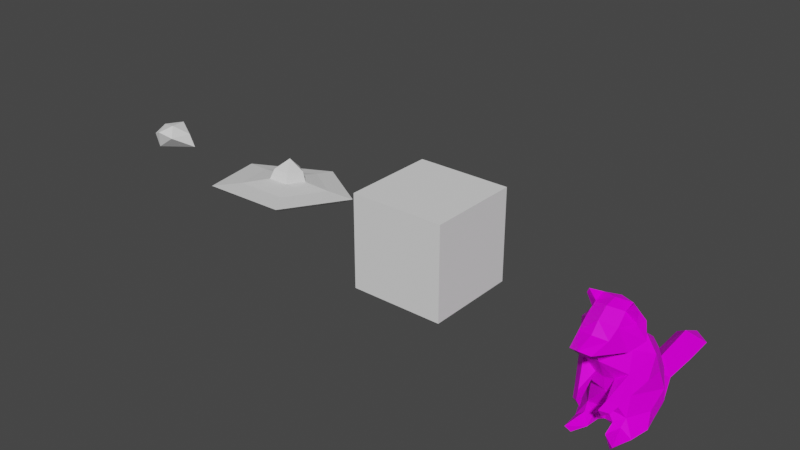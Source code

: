 # Source: hats.blend  (saved by Blender 2.82.7; exported with 4.5.12 LTS)
import bpy
from mathutils import Matrix  # noqa: F401  (used for matrix-valued properties, if any)

bpy.ops.wm.read_factory_settings(use_empty=True)
scene = bpy.context.scene
scene.name = 'Scene'

# ---- collections
col_collection = bpy.data.collections.new('Collection'); scene.collection.children.link(col_collection)

# ---- images (referenced by path relative to the original .blend; pixels are not part of the script)
import os
ASSET_DIR = os.environ.get("B2B_ASSET_DIR", "")  # directory of the original .blend (textures are referenced by path, not embedded)
HERE = os.path.dirname(os.path.abspath(__file__))  # packed textures are extracted next to this script under _unpacked/

def load_image(name, relpath, width, height, colorspace="sRGB"):
    """Load a texture the original file referenced (path relative to the .blend, or extracted next to this script)."""
    p = next((c for c in (os.path.join(HERE, relpath), os.path.join(ASSET_DIR, relpath)) if relpath and os.path.exists(c)), "")
    if p:
        img = bpy.data.images.load(p, check_existing=True)
        img.name = name
    else:  # same state as the original file: an image datablock whose file is absent (Cycles renders it pink)
        img = bpy.data.images.new(name, width, height)
        img.source = "FILE"
        img.filepath = "//" + (relpath or name)
    img.colorspace_settings.name = colorspace
    return img
img_tex_raccoon = load_image('tex_raccoon', 'tex_raccoon.png', 1024, 1024, 'sRGB')

# ---- materials (node trees are filled in below, after node groups)
mat_material = bpy.data.materials.new('Material')
mat_material.alpha_threshold = 0.0
mat_material.use_transparent_shadow = False
mat_material.line_color = (0.0, 0.0, 0.0, 1.0)

# ---- material node trees
mat_material.use_nodes = True; mat_material.node_tree.nodes.clear()
_N = mat_material.node_tree.nodes; _L = mat_material.node_tree.links
n0 = _N.new('ShaderNodeOutputMaterial'); n0.name = 'Material Output'; n0.location = (300, 300)
n1 = _N.new('ShaderNodeBsdfPrincipled'); n1.name = 'Principled BSDF'; n1.location = (10, 300)
n1.distribution = 'GGX'
n1.subsurface_method = 'BURLEY'
n1.inputs[2].default_value = 0.4
n1.inputs[3].default_value = 1.45
n1.inputs[13].default_value = 0.07273
n1.inputs[27].default_value = (0.0, 0.0, 0.0, 1.0)
n1.inputs[28].default_value = 1.0
n2 = _N.new('ShaderNodeTexImage'); n2.name = 'Image Texture'; n2.location = (-354, 235)
n2.image = img_tex_raccoon
_L.new(n1.outputs[0], n0.inputs[0])
_L.new(n2.outputs[0], n1.inputs[0])
n0.is_active_output = True

# ---- world
world_world = bpy.data.worlds.new('World'); scene.world = world_world
world_world.use_nodes = True; world_world.node_tree.nodes.clear()
_N = world_world.node_tree.nodes; _L = world_world.node_tree.links
n0 = _N.new('ShaderNodeOutputWorld'); n0.name = 'World Output'; n0.location = (300, 300)
n1 = _N.new('ShaderNodeBackground'); n1.name = 'Background'; n1.location = (10, 300)
n1.inputs[0].default_value = (0.05088, 0.05088, 0.05088, 1.0)
_L.new(n1.outputs[0], n0.inputs[0])
n0.is_active_output = True
world_world.color = (0.05088, 0.05088, 0.05088)
world_world.use_sun_shadow = False
world_world.sun_shadow_jitter_overblur = 0.0

# ---- meshes
me_cube = bpy.data.meshes.new('Cube')
me_cube.from_pydata([(0.4824, -0.06892, 2.117), (0.5165, 0.2335, 1.676), (0.5576, -0.3238, 2.253), (0.4776, -1.203, 1.174), (0.82, -1.116, 2.648), (0.9291, -0.47, 1.569), (0.896, -0.7001, 2.13), (0.0, 0.3375, 1.648), (0.5892, -0.6535, 2.534), (0.8998, -0.9458, 1.552), (0.0, 0.03504, 2.088), (0.0, -1.322, 1.454), (0.0, -1.674, 2.064), (0.5822, -1.298, 1.759), (0.5218, -1.116, 2.3), (0.0, -1.838, 2.386), (0.6067, -1.505, 2.464), (0.3978, -1.676, 3.097), (0.2686, -2.524, 2.734), (0.0, -2.389, 2.551), (0.3725, -1.996, 2.892), (0.0, -1.857, 3.218), (0.0, -2.103, 2.952), (0.0, -2.648, 2.822), (0.0, -1.545, 3.442), (0.3725, -1.354, 3.344), (0.3725, -1.036, 3.42), (0.5892, -0.741, 2.901), (0.5575, -1.143, 2.998), (0.0, -1.184, 3.488), (0.0, -0.8886, 3.409), (0.0, -0.6588, 2.95), (0.0, -0.4488, 2.503), (0.5487, -1.38, 3.597), (0.6476, -1.286, 3.414), (0.5822, -1.596, 1.075), (0.3564, -1.602, 0.8931), (0.3564, -1.824, 1.212), (0.0, -1.244, 1.065), (0.2467, -1.297, 1.496), (0.5155, -0.9388, 0.9624), (0.0, -1.065, 0.4683), (0.5105, -1.033, 0.3832), (0.8339, -0.4848, 0.4178), (0.9651, -0.1879, 0.9479), (0.0, 0.4912, 1.154), (0.0, 0.5558, 0.4989), (0.9229, -0.01296, 0.5234), (0.6371, 0.389, 1.1), (0.6794, 0.4767, 0.4706), (0.4799, -1.198, 0.1941), (0.628, -1.819, 0.06753), (0.9032, -0.6745, 0.03373), (0.5186, -1.707, -0.1064), (0.2376, -1.46, 0.03772), (0.0, -0.4001, -0.002028), (0.2304, -0.9933, -0.0187), (0.7478, -1.137, -0.05497), (0.8112, -0.228, 0.03413), (0.0, 0.1384, -0.02607), (0.696, 0.4503, 0.04835), (0.0, 0.526, 0.007758), (0.0, 1.085, 0.3964), (0.3762, 1.418, 0.1338), (0.0, 0.9806, -0.03275), (0.0, 1.66, 0.5393), (0.0, 1.657, -0.03567), (0.4223, 2.402, 0.1994), (0.0, 2.838, 0.661), (0.0, 2.936, -0.009876), (0.4231, 3.274, 0.2458), (0.0, 3.562, 0.2956), (0.482, -1.806, 0.9326), (0.2821, -1.812, 0.7719), (0.2821, -2.008, 1.054), (0.0, -1.065, 0.1437), (0.2525, -1.17, 0.231), (0.4984, -0.6679, -0.0187), (0.3975, -0.02483, -0.024)], [], [(8, 4, 14), (35, 9, 13), (13, 12, 39), (6, 13, 9), (1, 5, 44), (10, 1, 7), (28, 4, 27), (2, 5, 0), (9, 35, 3), (27, 4, 8), (9, 5, 6), (27, 26, 28), (12, 14, 15), (15, 14, 16), (14, 4, 16), (16, 4, 17), (16, 19, 15), (18, 19, 16), (18, 16, 20), (17, 20, 16), (20, 17, 21), (21, 22, 20), (18, 23, 19), (22, 23, 20), (18, 20, 23), (21, 17, 24), (25, 24, 17), (28, 17, 4), (17, 28, 25), (24, 25, 29), (26, 29, 25), (10, 32, 0), (0, 32, 2), (14, 6, 8), (6, 2, 8), (32, 8, 2), (8, 32, 27), (32, 31, 27), (27, 31, 26), (31, 30, 26), (26, 30, 29), (28, 34, 25), (34, 33, 25), (33, 34, 26), (28, 26, 34), (25, 33, 26), (13, 14, 12), (1, 0, 5), (10, 0, 1), (2, 6, 5), (6, 14, 13), (3, 35, 36), (37, 72, 35), (35, 13, 37), (12, 11, 39), (39, 37, 13), (37, 39, 36), (36, 39, 3), (38, 39, 11), (39, 38, 3), (3, 40, 9), (38, 40, 3), (40, 38, 42), (38, 41, 42), (42, 43, 40), (43, 44, 40), (40, 44, 5), (5, 9, 40), (44, 43, 47), (47, 48, 44), (48, 47, 49), (48, 49, 45), (45, 49, 46), (45, 7, 48), (7, 1, 48), (48, 1, 44), (50, 76, 54), (56, 54, 76), (50, 54, 51), (57, 50, 51), (51, 53, 57), (50, 57, 42), (42, 57, 52), (43, 42, 52), (53, 51, 54), (57, 53, 54), (54, 56, 57), (49, 60, 46), (49, 47, 60), (47, 43, 58), (52, 58, 43), (47, 58, 60), (78, 77, 55), (77, 78, 58), (58, 52, 77), (60, 59, 61), (60, 62, 46), (63, 62, 60), (61, 64, 60), (63, 60, 64), (62, 63, 65), (64, 66, 63), (65, 63, 67), (67, 68, 65), (66, 67, 63), (69, 67, 66), (68, 67, 70), (67, 69, 70), (70, 69, 71), (70, 71, 68), (73, 72, 74), (36, 72, 73), (36, 74, 37), (37, 74, 72), (36, 35, 72), (36, 73, 74), (56, 75, 55), (56, 76, 75), (50, 42, 76), (42, 41, 76), (75, 76, 41), (57, 56, 77), (57, 77, 52), (58, 78, 60), (55, 77, 56), (60, 78, 59), (55, 59, 78)])
_uv = me_cube.uv_layers.new(name='UVMap')
_uv.uv.foreach_set('vector', [0.3586, 0.7964, 0.2896, 0.8213, 0.2798, 0.7577, 0.2661, 0.6119, 0.3232, 0.646, 0.27, 0.666, 0.27, 0.666, 0.1566, 0.7056, 0.2395, 0.6227, 0.3555, 0.7204, 0.27, 0.666, 0.3232, 0.646, 0.5091, 0.6727, 0.3888, 0.645, 0.4281, 0.5566, 0.5285, 0.7841, 0.5091, 0.6727, 0.5925, 0.71, 0.2942, 0.8755, 0.2896, 0.8213, 0.3409, 0.8496, 0.4185, 0.7572, 0.3888, 0.645, 0.4616, 0.7394, 0.3232, 0.646, 0.2661, 0.6119, 0.2749, 0.5976, 0.3409, 0.8496, 0.2896, 0.8213, 0.3586, 0.7964, 0.3232, 0.646, 0.3888, 0.645, 0.3555, 0.7204, 0.3409, 0.8496, 0.3255, 0.9252, 0.2942, 0.8755, 0.1566, 0.7056, 0.2798, 0.7577, 0.1212, 0.765, 0.1212, 0.765, 0.2798, 0.7577, 0.2303, 0.8076, 0.2798, 0.7577, 0.2896, 0.8213, 0.2303, 0.8076, 0.2303, 0.8076, 0.2896, 0.8213, 0.2282, 0.9084, 0.2303, 0.8076, 0.0438, 0.8493, 0.1212, 0.765, 0.07362, 0.9014, 0.0438, 0.8493, 0.2303, 0.8076, 0.07362, 0.9014, 0.2303, 0.8076, 0.1692, 0.899, 0.2282, 0.9084, 0.1692, 0.899, 0.2303, 0.8076, 0.1692, 0.899, 0.2282, 0.9084, 0.2045, 0.9752, 0.2045, 0.9752, 0.1391, 0.9618, 0.1692, 0.899, 0.07362, 0.9014, 0.02709, 0.9335, 0.0438, 0.8493, 0.1391, 0.9618, 0.02709, 0.9335, 0.1692, 0.899, 0.07362, 0.9014, 0.1692, 0.899, 0.02709, 0.9335, 0.2045, 0.9752, 0.2282, 0.9084, 0.2649, 0.9769, 0.274, 0.9289, 0.2649, 0.9769, 0.2282, 0.9084, 0.2942, 0.8755, 0.2282, 0.9084, 0.2896, 0.8213, 0.2282, 0.9084, 0.2942, 0.8755, 0.274, 0.9289, 0.2649, 0.9769, 0.274, 0.9289, 0.3136, 0.9645, 0.3255, 0.9252, 0.3136, 0.9645, 0.274, 0.9289, 0.5285, 0.7841, 0.4452, 0.85, 0.4616, 0.7394, 0.4616, 0.7394, 0.4452, 0.85, 0.4185, 0.7572, 0.2798, 0.7577, 0.3555, 0.7204, 0.3586, 0.7964, 0.3555, 0.7204, 0.4185, 0.7572, 0.3586, 0.7964, 0.4452, 0.85, 0.3586, 0.7964, 0.4185, 0.7572, 0.3586, 0.7964, 0.4452, 0.85, 0.3409, 0.8496, 0.4452, 0.85, 0.3977, 0.9004, 0.3409, 0.8496, 0.3409, 0.8496, 0.3977, 0.9004, 0.3255, 0.9252, 0.3977, 0.9004, 0.3497, 0.9469, 0.3255, 0.9252, 0.3255, 0.9252, 0.3497, 0.9469, 0.3136, 0.9645, 0.2942, 0.8755, 0.3032, 0.9066, 0.274, 0.9289, 0.3032, 0.9066, 0.3059, 0.9161, 0.274, 0.9289, 0.3059, 0.9161, 0.3032, 0.9066, 0.3255, 0.9252, 0.2942, 0.8755, 0.3255, 0.9252, 0.3032, 0.9066, 0.274, 0.9289, 0.3059, 0.9161, 0.3255, 0.9252, 0.27, 0.666, 0.2798, 0.7577, 0.1566, 0.7056, 0.5091, 0.6727, 0.4616, 0.7394, 0.3888, 0.645, 0.5285, 0.7841, 0.4616, 0.7394, 0.5091, 0.6727, 0.4185, 0.7572, 0.3555, 0.7204, 0.3888, 0.645, 0.3555, 0.7204, 0.2798, 0.7577, 0.27, 0.666, 0.2749, 0.5976, 0.2661, 0.6119, 0.2642, 0.61, 0.2608, 0.6133, 0.2634, 0.6115, 0.2661, 0.6119, 0.2661, 0.6119, 0.27, 0.666, 0.2608, 0.6133, 0.1566, 0.7056, 0.2069, 0.6056, 0.2395, 0.6227, 0.2395, 0.6227, 0.2608, 0.6133, 0.27, 0.666, 0.2608, 0.6133, 0.2395, 0.6227, 0.2642, 0.61, 0.2642, 0.61, 0.2395, 0.6227, 0.2749, 0.5976, 0.2247, 0.5593, 0.2395, 0.6227, 0.2069, 0.6056, 0.2395, 0.6227, 0.2247, 0.5593, 0.2749, 0.5976, 0.2749, 0.5976, 0.3071, 0.5592, 0.3232, 0.646, 0.2247, 0.5593, 0.3071, 0.5592, 0.2749, 0.5976, 0.3071, 0.5592, 0.2247, 0.5593, 0.3099, 0.4809, 0.2247, 0.5593, 0.2447, 0.4703, 0.3099, 0.4809, 0.3099, 0.4809, 0.3813, 0.4861, 0.3071, 0.5592, 0.3813, 0.4861, 0.4281, 0.5566, 0.3071, 0.5592, 0.3071, 0.5592, 0.4281, 0.5566, 0.3888, 0.645, 0.3888, 0.645, 0.3232, 0.646, 0.3071, 0.5592, 0.4281, 0.5566, 0.3813, 0.4861, 0.4505, 0.493, 0.4505, 0.493, 0.5294, 0.5794, 0.4281, 0.5566, 0.5294, 0.5794, 0.4505, 0.493, 0.5364, 0.4707, 0.5294, 0.5794, 0.5364, 0.4707, 0.6405, 0.6212, 0.6405, 0.6212, 0.5364, 0.4707, 0.678, 0.4872, 0.6405, 0.6212, 0.5925, 0.71, 0.5294, 0.5794, 0.5925, 0.71, 0.5091, 0.6727, 0.5294, 0.5794, 0.5294, 0.5794, 0.5091, 0.6727, 0.4281, 0.5566, 0.3064, 0.456, 0.2903, 0.45, 0.3025, 0.4463, 0.3014, 0.4237, 0.3025, 0.4463, 0.2903, 0.45, 0.3064, 0.456, 0.3025, 0.4463, 0.3057, 0.4477, 0.3175, 0.4461, 0.3064, 0.456, 0.3057, 0.4477, 0.3057, 0.4477, 0.306, 0.4486, 0.3175, 0.4461, 0.3064, 0.456, 0.3175, 0.4461, 0.3099, 0.4809, 0.3099, 0.4809, 0.3175, 0.4461, 0.355, 0.4478, 0.3813, 0.4861, 0.3099, 0.4809, 0.355, 0.4478, 0.306, 0.4486, 0.3057, 0.4477, 0.3025, 0.4463, 0.3175, 0.4461, 0.306, 0.4486, 0.3025, 0.4463, 0.3025, 0.4463, 0.3014, 0.4237, 0.3175, 0.4461, 0.5364, 0.4707, 0.5171, 0.3891, 0.678, 0.4872, 0.5364, 0.4707, 0.4505, 0.493, 0.5171, 0.3891, 0.4505, 0.493, 0.3813, 0.4861, 0.4031, 0.4288, 0.355, 0.4478, 0.4031, 0.4288, 0.3813, 0.4861, 0.4505, 0.493, 0.4031, 0.4288, 0.5171, 0.3891, 0.4116, 0.36, 0.3399, 0.4153, 0.3251, 0.3419, 0.3399, 0.4153, 0.4116, 0.36, 0.4031, 0.4288, 0.4031, 0.4288, 0.355, 0.4478, 0.3399, 0.4153, 0.5171, 0.3891, 0.4014, 0.2821, 0.4776, 0.2396, 0.5171, 0.3891, 0.7493, 0.3709, 0.678, 0.4872, 0.7076, 0.2401, 0.7493, 0.3709, 0.5171, 0.3891, 0.4776, 0.2396, 0.5793, 0.1946, 0.5171, 0.3891, 0.7076, 0.2401, 0.5171, 0.3891, 0.5793, 0.1946, 0.7493, 0.3709, 0.7076, 0.2401, 0.8249, 0.2889, 0.5793, 0.1946, 0.6897, 0.1404, 0.7076, 0.2401, 0.8249, 0.2889, 0.7076, 0.2401, 0.8323, 0.1292, 0.8323, 0.1292, 0.9348, 0.1441, 0.8249, 0.2889, 0.6897, 0.1404, 0.8323, 0.1292, 0.7076, 0.2401, 0.8514, 0.03448, 0.8323, 0.1292, 0.6897, 0.1404, 0.9348, 0.1441, 0.8323, 0.1292, 0.9028, 0.06838, 0.8323, 0.1292, 0.8514, 0.03448, 0.9028, 0.06838, 0.9028, 0.06838, 0.8514, 0.03448, 0.9426, 0.03799, 0.9028, 0.06838, 0.9426, 0.03799, 0.9348, 0.1441, 0.2631, 0.6108, 0.2634, 0.6115, 0.2618, 0.6121, 0.2642, 0.61, 0.2634, 0.6115, 0.2631, 0.6108, 0.2642, 0.61, 0.2618, 0.6121, 0.2608, 0.6133, 0.2608, 0.6133, 0.2618, 0.6121, 0.2634, 0.6115, 0.2642, 0.61, 0.2661, 0.6119, 0.2634, 0.6115, 0.2642, 0.61, 0.2631, 0.6108, 0.2618, 0.6121, 0.3014, 0.4237, 0.2657, 0.4226, 0.3251, 0.3419, 0.3014, 0.4237, 0.2903, 0.45, 0.2657, 0.4226, 0.3064, 0.456, 0.3099, 0.4809, 0.2903, 0.45, 0.3099, 0.4809, 0.2447, 0.4703, 0.2903, 0.45, 0.2657, 0.4226, 0.2903, 0.45, 0.2447, 0.4703, 0.3175, 0.4461, 0.3014, 0.4237, 0.3399, 0.4153, 0.3175, 0.4461, 0.3399, 0.4153, 0.355, 0.4478, 0.4031, 0.4288, 0.4116, 0.36, 0.5171, 0.3891, 0.3251, 0.3419, 0.3399, 0.4153, 0.3014, 0.4237, 0.5171, 0.3891, 0.4116, 0.36, 0.4014, 0.2821, 0.3251, 0.3419, 0.4014, 0.2821, 0.4116, 0.36])
me_cube.materials.append(mat_material)
me_cube.use_remesh_preserve_volume = False
me_cube.use_remesh_preserve_attributes = False
me_cube.use_mirror_vertex_groups = False
me_cube.update()
me_cube_001 = bpy.data.meshes.new('Cube.001')
me_cube_001.from_pydata([(-1.298, -1.298, -1.298), (-1.298, -1.298, 1.298), (-1.298, 1.298, -1.298), (-1.298, 1.298, 1.298), (1.298, -1.298, -1.298), (1.298, -1.298, 1.298), (1.298, 1.298, -1.298), (1.298, 1.298, 1.298)], [], [(0, 1, 3, 2), (2, 3, 7, 6), (6, 7, 5, 4), (4, 5, 1, 0), (2, 6, 4, 0), (7, 3, 1, 5)])
_uv = me_cube_001.uv_layers.new(name='UVMap')
_uv.uv.foreach_set('vector', [0.375, 0.0, 0.625, 0.0, 0.625, 0.25, 0.375, 0.25, 0.375, 0.25, 0.625, 0.25, 0.625, 0.5, 0.375, 0.5, 0.375, 0.5, 0.625, 0.5, 0.625, 0.75, 0.375, 0.75, 0.375, 0.75, 0.625, 0.75, 0.625, 1.0, 0.375, 1.0, 0.125, 0.5, 0.375, 0.5, 0.375, 0.75, 0.125, 0.75, 0.625, 0.5, 0.875, 0.5, 0.875, 0.75, 0.625, 0.75])
me_cube_001.use_remesh_fix_poles = True
me_cube_001.use_remesh_preserve_attributes = False
me_cube_001.use_mirror_vertex_groups = False
me_cube_001.update()
me_icosphere = bpy.data.meshes.new('Icosphere')
me_icosphere.from_pydata([(1.145, 0.504, -0.08833), (0.4677, 0.3383, 0.04345), (-0.02176, 0.6649, -0.004525), (-0.487, 0.3053, 0.04829), (-0.2851, -0.2435, 0.1289), (0.305, -0.2232, 0.1259), (0.2421, -0.0971, 0.3814), (-0.23, -0.1134, 0.3838), (-0.3916, 0.3258, 0.3193), (-0.01934, 0.6136, 0.277), (0.3723, 0.3522, 0.3154), (-0.00531, 0.2588, 0.6254), (-0.03896, 1.294, -0.2044), (-1.165, 0.4242, -0.0766), (-0.676, -0.9038, 0.1185), (0.7515, -0.8545, 0.1112), (1.854, 0.6842, -0.1795), (-0.05694, 1.959, -0.3668), (-1.873, 0.5554, -0.1606), (-1.085, -1.588, 0.1541), (1.219, -1.508, 0.1425), (1.593, 0.5933, -0.3128), (-0.05032, 1.69, -0.4738), (-1.612, 0.4826, -0.2965), (-0.9343, -1.36, -0.02585), (1.047, -1.292, -0.0359)], [], [(14, 13, 18, 19), (15, 14, 19, 20), (0, 15, 20, 16), (13, 12, 17, 18), (12, 0, 16, 17), (1, 5, 15, 0), (3, 2, 12, 13), (5, 4, 14, 15), (10, 6, 5, 1), (9, 10, 1, 2), (2, 1, 0, 12), (4, 3, 13, 14), (7, 8, 3, 4), (6, 7, 4, 5), (8, 9, 2, 3), (6, 10, 11), (7, 6, 11), (8, 7, 11), (9, 8, 11), (10, 9, 11), (20, 19, 24, 25), (17, 16, 21, 22), (19, 18, 23, 24), (18, 17, 22, 23), (16, 20, 25, 21), (24, 23, 22, 21, 25)])
_uv = me_icosphere.uv_layers.new(name='UVMap')
_uv.uv.foreach_set('vector', [0.2022, 0.2539, 0.255, 0.3072, 0.1054, 0.2469, 0.0, 0.1508, 0.5722, 0.256, 0.2022, 0.2539, 0.0, 0.1508, 0.6181, 0.1548, 0.8141, 0.3102, 0.5722, 0.256, 0.6181, 0.1548, 1.0, 0.252, 0.255, 0.3072, 0.6171, 0.3385, 0.6812, 0.2997, 0.1054, 0.2469, 0.6171, 0.3385, 0.8141, 0.3102, 1.0, 0.252, 0.6812, 0.2997, 0.6324, 0.4135, 0.5304, 0.3947, 0.5722, 0.256, 0.8141, 0.3102, 0.3994, 0.4125, 0.5513, 0.424, 0.6171, 0.3385, 0.255, 0.3072, 0.5304, 0.3947, 0.3823, 0.394, 0.2022, 0.2539, 0.5722, 0.256, 0.6034, 0.6946, 0.5213, 0.6859, 0.5304, 0.3947, 0.6324, 0.4135, 0.5384, 0.6995, 0.6034, 0.6946, 0.6324, 0.4135, 0.5513, 0.424, 0.5513, 0.424, 0.6324, 0.4135, 0.8141, 0.3102, 0.6171, 0.3385, 0.3823, 0.394, 0.3994, 0.4125, 0.255, 0.3072, 0.2022, 0.2539, 0.4031, 0.6856, 0.4164, 0.6941, 0.3994, 0.4125, 0.3823, 0.394, 0.5213, 0.6859, 0.4031, 0.6856, 0.3823, 0.394, 0.5304, 0.3947, 0.4164, 0.6941, 0.5384, 0.6995, 0.5513, 0.424, 0.3994, 0.4125, 0.5213, 0.6859, 0.6034, 0.6946, 0.4931, 1.0, 0.4031, 0.6856, 0.5213, 0.6859, 0.4931, 1.0, 0.4164, 0.6941, 0.4031, 0.6856, 0.4931, 1.0, 0.5384, 0.6995, 0.4164, 0.6941, 0.4931, 1.0, 0.6034, 0.6946, 0.5384, 0.6995, 0.4931, 1.0, 0.6181, 0.1548, 0.0, 0.1508, 0.07903, 0.0, 0.6031, 0.003903, 0.6812, 0.2997, 1.0, 0.252, 0.9337, 0.1014, 0.66, 0.1504, 0.0, 0.1508, 0.1054, 0.2469, 0.1628, 0.09613, 0.07903, 0.0, 0.1054, 0.2469, 0.6812, 0.2997, 0.66, 0.1504, 0.1628, 0.09613, 1.0, 0.252, 0.6181, 0.1548, 0.6031, 0.003903, 0.9337, 0.1014, 0.07903, 0.0, 0.1628, 0.09613, 0.66, 0.1504, 0.9337, 0.1014, 0.6031, 0.003903])
me_icosphere.use_remesh_fix_poles = True
me_icosphere.use_remesh_preserve_attributes = False
me_icosphere.use_mirror_vertex_groups = False
me_icosphere.update()
me_icosphere_001 = bpy.data.meshes.new('Icosphere.001')
me_icosphere_001.from_pydata([(-0.2237, 0.004192, -0.359), (0.3758, -0.01573, 0.04608), (-0.02361, -0.1386, 0.176), (-0.3054, -0.05067, 0.06007), (0.05456, 0.7542, -0.3961), (0.6546, 0.5864, -0.3314), (0.1596, 0.239, 0.3166), (-0.356, 0.3678, 0.2095), (-0.4966, 0.4774, -0.05916), (0.06003, 0.9037, -0.1708), (0.4784, 0.5763, 0.03615), (0.01712, 0.7585, 0.2554), (-0.6618, 0.525, -0.3207)], [], [(0, 1, 2), (1, 0, 5), (0, 2, 3), (0, 3, 4), (0, 4, 5), (1, 5, 10), (2, 1, 6), (3, 2, 7), (9, 12, 8), (5, 4, 9), (1, 10, 6), (2, 6, 7), (3, 7, 8), (9, 4, 12), (5, 9, 10), (6, 10, 11), (7, 6, 11), (8, 7, 11), (9, 8, 11), (10, 9, 11), (3, 8, 12, 0), (12, 4, 0)])
_uv = me_icosphere_001.uv_layers.new(name='UVMap')
_uv.uv.foreach_set('vector', [0.3898, 0.0, 0.8659, 0.4735, 0.5656, 0.5466, 0.8659, 0.4735, 0.3898, 0.0, 1.0, 0.3255, 0.3898, 0.0, 0.5656, 0.5466, 0.3316, 0.438, 0.3898, 0.0, 0.3316, 0.438, 0.5254, 0.2941, 0.3898, 0.0, 0.5254, 0.2941, 1.0, 0.3255, 0.8659, 0.4735, 1.0, 0.3255, 0.8719, 0.711, 0.5656, 0.5466, 0.8659, 0.4735, 0.6681, 0.8701, 0.3316, 0.438, 0.5656, 0.5466, 0.25, 0.7761, 0.5148, 0.5963, 0.0, 0.2421, 0.1308, 0.5164, 1.0, 0.3255, 0.5254, 0.2941, 0.5148, 0.5963, 0.8659, 0.4735, 0.8719, 0.711, 0.6681, 0.8701, 0.5656, 0.5466, 0.6681, 0.8701, 0.25, 0.7761, 0.3316, 0.438, 0.25, 0.7761, 0.1308, 0.5164, 0.5148, 0.5963, 0.5254, 0.2941, 0.0, 0.2421, 1.0, 0.3255, 0.5148, 0.5963, 0.8719, 0.711, 0.6681, 0.8701, 0.8719, 0.711, 0.4994, 1.0, 0.25, 0.7761, 0.6681, 0.8701, 0.4994, 1.0, 0.1308, 0.5164, 0.25, 0.7761, 0.4994, 1.0, 0.5148, 0.5963, 0.1308, 0.5164, 0.4994, 1.0, 0.8719, 0.711, 0.5148, 0.5963, 0.4994, 1.0, 0.3316, 0.438, 0.1308, 0.5164, 0.0, 0.2421, 0.3898, 0.0, 0.0, 0.2421, 0.5254, 0.2941, 0.3898, 0.0])
me_icosphere_001.use_remesh_fix_poles = True
me_icosphere_001.use_remesh_preserve_attributes = False
me_icosphere_001.use_mirror_vertex_groups = False
me_icosphere_001.update()

# ---- objects
ob_raccoon2 = bpy.data.objects.new('raccoon2', me_cube)
ob_ref = bpy.data.objects.new('ref', None)
ob_empty = bpy.data.objects.new('Empty', None)
ob_hat_cube = bpy.data.objects.new('hat.cube', me_cube_001)
ob_hat_sunhat = bpy.data.objects.new('hat.sunhat', me_icosphere)
ob_hat_beanie = bpy.data.objects.new('hat.beanie', me_icosphere_001)

# ---- transforms, parenting, visibility, modifiers, constraints
ob_raccoon2.location = (0.0, 0.0, 0.0)
ob_raccoon2.lock_rotations_4d = False
ob_raccoon2.empty_display_type = 'ARROWS'
ob_raccoon2.lineart.crease_threshold = 0.0
_vg = ob_raccoon2.vertex_groups.new(name='hips')
_vg = ob_raccoon2.vertex_groups.new(name='spine')
_vg = ob_raccoon2.vertex_groups.new(name='neck')
_vg = ob_raccoon2.vertex_groups.new(name='head')
_vg = ob_raccoon2.vertex_groups.new(name='arm.L')
_vg = ob_raccoon2.vertex_groups.new(name='hand.L')
_vg = ob_raccoon2.vertex_groups.new(name='arm.R')
_vg = ob_raccoon2.vertex_groups.new(name='hand.R')
_vg = ob_raccoon2.vertex_groups.new(name='leg.L')
_vg = ob_raccoon2.vertex_groups.new(name='foot.L')
_vg = ob_raccoon2.vertex_groups.new(name='leg.R')
_vg = ob_raccoon2.vertex_groups.new(name='foot.R')
_vg = ob_raccoon2.vertex_groups.new(name='tail.root')
_vg = ob_raccoon2.vertex_groups.new(name='tail.mid')
_vg = ob_raccoon2.vertex_groups.new(name='tail.end')
_m = ob_raccoon2.modifiers.new('Mirror', 'MIRROR')
_m.use_clip = True
ob_ref.location = (0.0, 0.0, 0.0)
ob_ref.rotation_euler = (1.571, -0.0, 1.571)
ob_ref.empty_display_type = 'IMAGE'
ob_ref.empty_display_size = 5.0
ob_ref.lineart.crease_threshold = 0.0
ob_empty.location = (5.169e-16, -1.386, 3.328)
ob_empty.lineart.crease_threshold = 0.0
ob_hat_cube.location = (-5.0, -1.386, 3.328)
ob_hat_cube.lineart.crease_threshold = 0.0
ob_hat_sunhat.location = (-10.0, -1.386, 3.328)
ob_hat_sunhat.lineart.crease_threshold = 0.0
ob_hat_beanie.location = (-15.0, -1.386, 3.328)
ob_hat_beanie.lineart.crease_threshold = 0.0

# ---- collection membership
col_collection.objects.link(ob_raccoon2)
col_collection.objects.link(ob_ref)
col_collection.objects.link(ob_empty)
col_collection.objects.link(ob_hat_cube)
col_collection.objects.link(ob_hat_sunhat)
col_collection.objects.link(ob_hat_beanie)

# ---- scene / render settings (as saved in the file)
scene.frame_start = 1; scene.frame_end = 20; scene.frame_set(0)
scene.render.engine = 'BLENDER_EEVEE_NEXT'
scene.cycles.use_denoising = False
scene.cycles.samples = 128
scene.cycles.sampling_pattern = 'TABULATED_SOBOL'
scene.cycles.use_adaptive_sampling = False
scene.cycles.use_light_tree = False
scene.view_settings.view_transform = 'Filmic'
bpy.context.view_layer.update()

# ---- added for rendering (the .blend has no active camera and no usable light): camera, sun
cam_auto = bpy.data.cameras.new('AutoCamera')
cam_auto.lens = 50.0
cam_auto.sensor_width = 36.0
cam_auto.clip_end = 1000.0
ob_auto_camera = bpy.data.objects.new('AutoCamera', cam_auto)
scene.collection.objects.link(ob_auto_camera)
ob_auto_camera.location = (9.75093, -20.2249, 15.9389)
ob_auto_camera.rotation_euler = (1.09748, -7.21219e-08, 0.694738)
scene.camera = ob_auto_camera
light_auto_sun = bpy.data.lights.new('AutoSun', 'SUN')
light_auto_sun.energy = 3.0
light_auto_sun.angle = 0.0523599
ob_auto_sun = bpy.data.objects.new('AutoSun', light_auto_sun)
scene.collection.objects.link(ob_auto_sun)
ob_auto_sun.rotation_euler = (0.872665, 0.174533, 0.523599)
bpy.context.view_layer.update()
